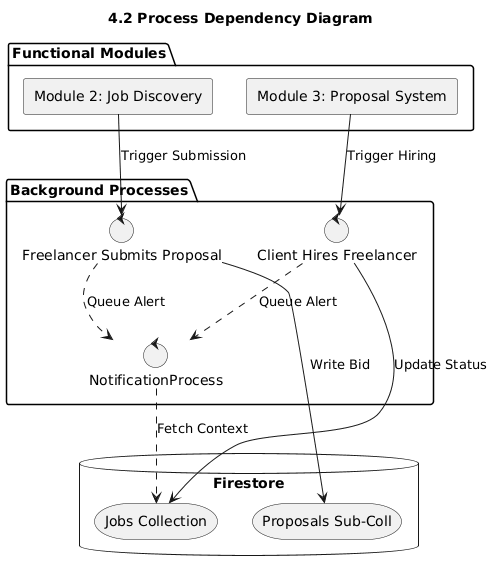

The diagram above was rendered by PlantUML. Its source (embedded in the PNG):
@startuml
skinparam componentStyle rectangle
title "4.2 Process Dependency Diagram"

package "Functional Modules" {
    [Module 2: Job Discovery] as Mod2
    [Module 3: Proposal System] as Mod3
}

package "Background Processes" {
    control "Freelancer Submits Proposal" as Proc1
    control "Client Hires Freelancer" as Proc2
    control "NotificationProcess" as Notif
}

database "Firestore" {
    storage "Jobs Collection" as JobColl
    storage "Proposals Sub-Coll" as PropColl
}

'--- Interactions ---
Mod2 --> Proc1 : "Trigger Submission"
Proc1 --> PropColl : "Write Bid"
Proc1 ..> Notif : "Queue Alert"

Mod3 --> Proc2 : "Trigger Hiring"
Proc2 --> JobColl : "Update Status"
Proc2 ..> Notif : "Queue Alert"

Notif ..> JobColl : "Fetch Context"
@enduml